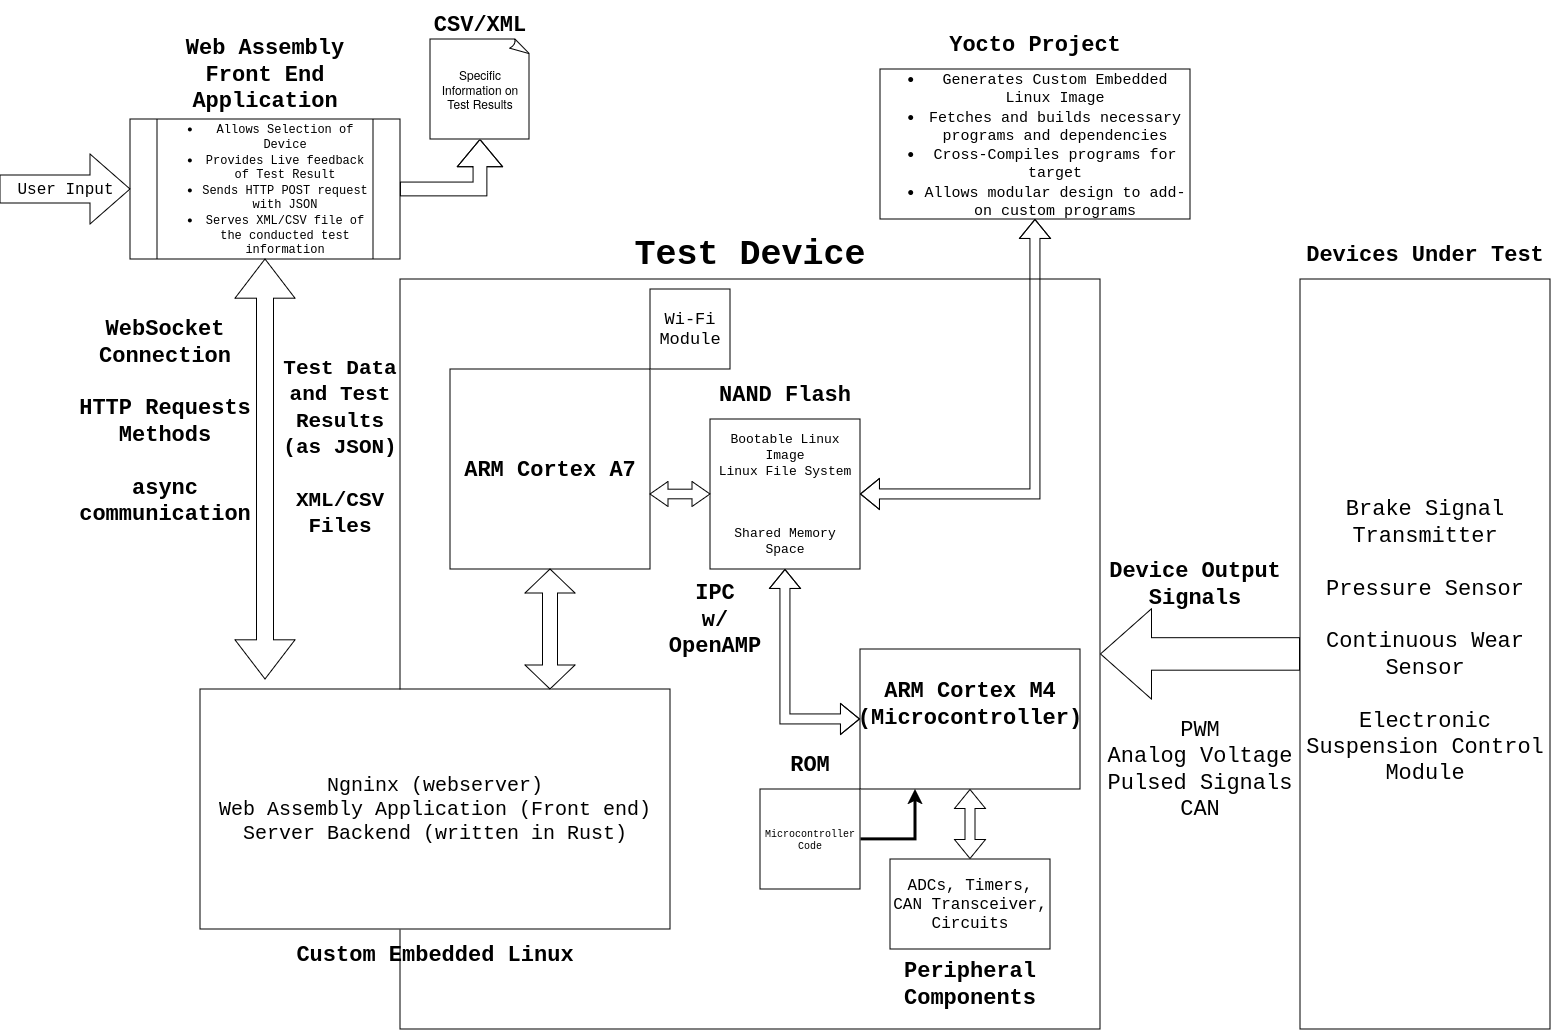

The diagram above was exported from draw.io. Its source (the exported page's mxGraphModel, read from the mxfile embedded in the PNG):
<mxGraphModel dx="2047" dy="1406" grid="1" gridSize="10" guides="1" tooltips="1" connect="1" arrows="1" fold="1" page="1" pageScale="1" pageWidth="1600" pageHeight="1200" math="0" shadow="0">
  <root>
    <mxCell id="0" />
    <mxCell id="1" parent="0" />
    <mxCell id="RQCWcejDw2V3bfCDH09q-1" value="" style="rounded=0;whiteSpace=wrap;html=1;direction=south;fontFamily=Courier New;fontSize=22;" vertex="1" parent="1">
      <mxGeometry x="1300" y="290" width="250" height="750" as="geometry" />
    </mxCell>
    <mxCell id="RQCWcejDw2V3bfCDH09q-246" value="Devices Under Test" style="text;html=1;align=center;verticalAlign=middle;whiteSpace=wrap;rounded=0;fontFamily=Courier New;fontSize=22;fontStyle=1" vertex="1" parent="1">
      <mxGeometry x="1300" y="240" width="250" height="50" as="geometry" />
    </mxCell>
    <mxCell id="RQCWcejDw2V3bfCDH09q-247" value="Brake Signal Transmitter&lt;br style=&quot;font-size: 22px;&quot;&gt;&lt;br style=&quot;font-size: 22px;&quot;&gt;Pressure Sensor&lt;br style=&quot;font-size: 22px;&quot;&gt;&lt;br style=&quot;font-size: 22px;&quot;&gt;Continuous Wear Sensor&lt;br style=&quot;font-size: 22px;&quot;&gt;&lt;br style=&quot;font-size: 22px;&quot;&gt;Electronic Suspension Control Module&lt;div style=&quot;font-size: 22px;&quot;&gt;&lt;br style=&quot;font-size: 22px;&quot;&gt;&lt;/div&gt;" style="text;html=1;align=center;verticalAlign=middle;whiteSpace=wrap;rounded=0;fontFamily=Courier New;fontSize=22;" vertex="1" parent="1">
      <mxGeometry x="1300" y="290" width="250" height="750" as="geometry" />
    </mxCell>
    <mxCell id="RQCWcejDw2V3bfCDH09q-259" value="" style="rounded=0;whiteSpace=wrap;html=1;" vertex="1" parent="1">
      <mxGeometry x="400" y="290" width="700" height="750" as="geometry" />
    </mxCell>
    <mxCell id="RQCWcejDw2V3bfCDH09q-261" value="" style="shape=flexArrow;endArrow=classic;html=1;rounded=0;endWidth=56.875;endSize=16.662499999999998;width=32.5;entryX=1;entryY=0.5;entryDx=0;entryDy=0;exitX=0;exitY=0.5;exitDx=0;exitDy=0;" edge="1" parent="1" source="RQCWcejDw2V3bfCDH09q-247" target="RQCWcejDw2V3bfCDH09q-259">
      <mxGeometry width="50" height="50" relative="1" as="geometry">
        <mxPoint x="970" y="760" as="sourcePoint" />
        <mxPoint x="1020" y="710" as="targetPoint" />
        <Array as="points" />
      </mxGeometry>
    </mxCell>
    <mxCell id="RQCWcejDw2V3bfCDH09q-263" value="Device Output Signals" style="text;html=1;align=center;verticalAlign=middle;whiteSpace=wrap;rounded=0;fontFamily=Courier New;fontSize=22;fontStyle=1" vertex="1" parent="1">
      <mxGeometry x="1100" y="570" width="190" height="50" as="geometry" />
    </mxCell>
    <mxCell id="RQCWcejDw2V3bfCDH09q-264" value="PWM&lt;br&gt;Analog Voltage&lt;br&gt;Pulsed Signals&lt;br&gt;CAN" style="text;html=1;align=center;verticalAlign=middle;whiteSpace=wrap;rounded=0;fontFamily=Courier New;fontSize=22;" vertex="1" parent="1">
      <mxGeometry x="1100" y="690" width="200" height="180" as="geometry" />
    </mxCell>
    <mxCell id="RQCWcejDw2V3bfCDH09q-266" value="Test Device" style="text;html=1;align=center;verticalAlign=middle;whiteSpace=wrap;rounded=0;fontFamily=Courier New;fontSize=35;fontStyle=1" vertex="1" parent="1">
      <mxGeometry x="400" y="240" width="700" height="50" as="geometry" />
    </mxCell>
    <mxCell id="RQCWcejDw2V3bfCDH09q-267" value="" style="rounded=0;whiteSpace=wrap;html=1;" vertex="1" parent="1">
      <mxGeometry x="860" y="660" width="220" height="140" as="geometry" />
    </mxCell>
    <mxCell id="RQCWcejDw2V3bfCDH09q-269" value="ARM Cortex M4&lt;br&gt;(Microcontroller)" style="text;html=1;align=center;verticalAlign=middle;whiteSpace=wrap;rounded=0;fontFamily=Courier New;fontSize=22;fontStyle=1" vertex="1" parent="1">
      <mxGeometry x="860" y="690" width="220" height="50" as="geometry" />
    </mxCell>
    <mxCell id="RQCWcejDw2V3bfCDH09q-270" value="&lt;font style=&quot;font-size: 16px;&quot;&gt;ADCs, Timers, CAN Transceiver,&lt;br&gt;Circuits&lt;br&gt;&lt;/font&gt;" style="rounded=0;whiteSpace=wrap;html=1;fontFamily=Courier New;" vertex="1" parent="1">
      <mxGeometry x="890" y="870" width="160" height="90" as="geometry" />
    </mxCell>
    <mxCell id="RQCWcejDw2V3bfCDH09q-271" value="" style="shape=flexArrow;endArrow=classic;startArrow=classic;html=1;rounded=0;entryX=0.5;entryY=1;entryDx=0;entryDy=0;exitX=0.5;exitY=0;exitDx=0;exitDy=0;" edge="1" parent="1" source="RQCWcejDw2V3bfCDH09q-270" target="RQCWcejDw2V3bfCDH09q-267">
      <mxGeometry width="100" height="100" relative="1" as="geometry">
        <mxPoint x="780" y="760" as="sourcePoint" />
        <mxPoint x="880" y="660" as="targetPoint" />
      </mxGeometry>
    </mxCell>
    <mxCell id="RQCWcejDw2V3bfCDH09q-272" value="Peripheral Components" style="text;html=1;align=center;verticalAlign=middle;whiteSpace=wrap;rounded=0;fontFamily=Courier New;fontSize=22;fontStyle=1;direction=west;" vertex="1" parent="1">
      <mxGeometry x="890" y="970" width="160" height="50" as="geometry" />
    </mxCell>
    <mxCell id="RQCWcejDw2V3bfCDH09q-281" style="edgeStyle=orthogonalEdgeStyle;rounded=0;orthogonalLoop=1;jettySize=auto;html=1;exitX=1;exitY=0.5;exitDx=0;exitDy=0;entryX=0.25;entryY=1;entryDx=0;entryDy=0;strokeWidth=3;" edge="1" parent="1" source="RQCWcejDw2V3bfCDH09q-278" target="RQCWcejDw2V3bfCDH09q-267">
      <mxGeometry relative="1" as="geometry" />
    </mxCell>
    <mxCell id="RQCWcejDw2V3bfCDH09q-278" value="Microcontroller&lt;br style=&quot;font-size: 10px;&quot;&gt;Code" style="whiteSpace=wrap;html=1;aspect=fixed;fontSize=10;fontFamily=Courier New;" vertex="1" parent="1">
      <mxGeometry x="760" y="800" width="100" height="100" as="geometry" />
    </mxCell>
    <mxCell id="RQCWcejDw2V3bfCDH09q-279" value="ROM" style="text;html=1;align=center;verticalAlign=middle;whiteSpace=wrap;rounded=0;fontFamily=Courier New;fontSize=22;fontStyle=1;direction=west;" vertex="1" parent="1">
      <mxGeometry x="760" y="750" width="100" height="50" as="geometry" />
    </mxCell>
    <mxCell id="RQCWcejDw2V3bfCDH09q-282" value="" style="whiteSpace=wrap;html=1;aspect=fixed;" vertex="1" parent="1">
      <mxGeometry x="450" y="380" width="200" height="200" as="geometry" />
    </mxCell>
    <mxCell id="RQCWcejDw2V3bfCDH09q-283" value="ARM Cortex A7" style="text;html=1;align=center;verticalAlign=middle;whiteSpace=wrap;rounded=0;fontFamily=Courier New;fontSize=22;fontStyle=1" vertex="1" parent="1">
      <mxGeometry x="450" y="455" width="200" height="50" as="geometry" />
    </mxCell>
    <mxCell id="RQCWcejDw2V3bfCDH09q-286" value="&lt;font style=&quot;font-size: 20px;&quot; face=&quot;Courier New&quot;&gt;Ngninx (webserver)&lt;br&gt;Web Assembly Application (Front end)&lt;br&gt;Server Backend (written in Rust)&lt;br&gt;&lt;/font&gt;" style="rounded=0;whiteSpace=wrap;html=1;" vertex="1" parent="1">
      <mxGeometry x="200" y="700" width="470" height="240" as="geometry" />
    </mxCell>
    <mxCell id="RQCWcejDw2V3bfCDH09q-288" value="" style="shape=doubleArrow;whiteSpace=wrap;html=1;direction=south;" vertex="1" parent="1">
      <mxGeometry x="525" y="580" width="50" height="120" as="geometry" />
    </mxCell>
    <mxCell id="RQCWcejDw2V3bfCDH09q-289" value="Custom Embedded Linux" style="text;html=1;align=center;verticalAlign=middle;whiteSpace=wrap;rounded=0;fontFamily=Courier New;fontSize=22;fontStyle=1" vertex="1" parent="1">
      <mxGeometry x="200" y="940" width="470" height="50" as="geometry" />
    </mxCell>
    <mxCell id="RQCWcejDw2V3bfCDH09q-294" value="Wi-Fi&lt;br style=&quot;font-size: 17px;&quot;&gt;Module" style="whiteSpace=wrap;html=1;aspect=fixed;fontFamily=Courier New;fontSize=17;" vertex="1" parent="1">
      <mxGeometry x="650" y="300" width="80" height="80" as="geometry" />
    </mxCell>
    <mxCell id="RQCWcejDw2V3bfCDH09q-295" value="Bootable Linux Image&lt;br style=&quot;font-size: 13px;&quot;&gt;Linux File System&lt;br style=&quot;font-size: 13px;&quot;&gt;&lt;br style=&quot;font-size: 13px;&quot;&gt;&lt;br style=&quot;font-size: 13px;&quot;&gt;&lt;br style=&quot;font-size: 13px;&quot;&gt;Shared Memory Space" style="whiteSpace=wrap;html=1;aspect=fixed;fontFamily=Courier New;fontSize=13;" vertex="1" parent="1">
      <mxGeometry x="710" y="430" width="150" height="150" as="geometry" />
    </mxCell>
    <mxCell id="RQCWcejDw2V3bfCDH09q-296" value="NAND Flash" style="text;html=1;align=center;verticalAlign=middle;whiteSpace=wrap;rounded=0;fontFamily=Courier New;fontSize=22;fontStyle=1" vertex="1" parent="1">
      <mxGeometry x="710" y="380" width="150" height="50" as="geometry" />
    </mxCell>
    <mxCell id="RQCWcejDw2V3bfCDH09q-297" value="" style="shape=doubleArrow;whiteSpace=wrap;html=1;arrowWidth=0.3828571428571377;arrowSize=0.3;" vertex="1" parent="1">
      <mxGeometry x="650" y="492.5" width="60" height="25" as="geometry" />
    </mxCell>
    <mxCell id="RQCWcejDw2V3bfCDH09q-299" value="" style="shape=flexArrow;endArrow=classic;startArrow=classic;html=1;rounded=0;entryX=0.5;entryY=1;entryDx=0;entryDy=0;exitX=0;exitY=0.5;exitDx=0;exitDy=0;" edge="1" parent="1" source="RQCWcejDw2V3bfCDH09q-267" target="RQCWcejDw2V3bfCDH09q-295">
      <mxGeometry width="100" height="100" relative="1" as="geometry">
        <mxPoint x="600" y="660" as="sourcePoint" />
        <mxPoint x="700" y="560" as="targetPoint" />
        <Array as="points">
          <mxPoint x="785" y="730" />
        </Array>
      </mxGeometry>
    </mxCell>
    <mxCell id="RQCWcejDw2V3bfCDH09q-300" value="IPC&lt;div&gt;w/ OpenAMP&lt;br&gt;&lt;/div&gt;" style="text;html=1;align=center;verticalAlign=middle;whiteSpace=wrap;rounded=0;fontFamily=Courier New;fontSize=22;fontStyle=1" vertex="1" parent="1">
      <mxGeometry x="650" y="580" width="130" height="100" as="geometry" />
    </mxCell>
    <mxCell id="RQCWcejDw2V3bfCDH09q-301" value="&lt;ul style=&quot;font-size: 15px;&quot;&gt;&lt;li&gt;&lt;font style=&quot;font-size: 15px;&quot;&gt;Generates Custom Embedded Linux Image&lt;/font&gt;&lt;/li&gt;&lt;li&gt;&lt;font style=&quot;font-size: 15px;&quot;&gt;Fetches and builds necessary programs and dependencies&lt;br&gt;&lt;/font&gt;&lt;/li&gt;&lt;li&gt;&lt;font style=&quot;font-size: 15px;&quot;&gt;Cross-Compiles programs for target&lt;/font&gt;&lt;/li&gt;&lt;li&gt;&lt;font style=&quot;font-size: 15px;&quot;&gt;Allows modular design to add-on custom programs&lt;br&gt;&lt;/font&gt;&lt;/li&gt;&lt;/ul&gt;" style="rounded=0;whiteSpace=wrap;html=1;fontFamily=Courier New;" vertex="1" parent="1">
      <mxGeometry x="880" y="80" width="310" height="150" as="geometry" />
    </mxCell>
    <mxCell id="RQCWcejDw2V3bfCDH09q-304" value="Yocto Project" style="text;html=1;align=center;verticalAlign=middle;whiteSpace=wrap;rounded=0;fontFamily=Courier New;fontSize=22;fontStyle=1" vertex="1" parent="1">
      <mxGeometry x="880" y="30" width="310" height="50" as="geometry" />
    </mxCell>
    <mxCell id="RQCWcejDw2V3bfCDH09q-305" value="" style="shape=flexArrow;endArrow=classic;startArrow=classic;html=1;rounded=0;entryX=0.5;entryY=1;entryDx=0;entryDy=0;exitX=1;exitY=0.5;exitDx=0;exitDy=0;labelBackgroundColor=default;" edge="1" parent="1" source="RQCWcejDw2V3bfCDH09q-295" target="RQCWcejDw2V3bfCDH09q-301">
      <mxGeometry width="100" height="100" relative="1" as="geometry">
        <mxPoint x="910" y="590" as="sourcePoint" />
        <mxPoint x="1010" y="490" as="targetPoint" />
        <Array as="points">
          <mxPoint x="1035" y="505" />
        </Array>
      </mxGeometry>
    </mxCell>
    <mxCell id="RQCWcejDw2V3bfCDH09q-306" value="&lt;ul style=&quot;font-size: 12px;&quot;&gt;&lt;li style=&quot;font-size: 12px;&quot;&gt;Allows Selection of Device&lt;/li&gt;&lt;li style=&quot;font-size: 12px;&quot;&gt;Provides Live feedback of Test Result&lt;/li&gt;&lt;li style=&quot;font-size: 12px;&quot;&gt;Sends HTTP POST request&lt;br style=&quot;font-size: 12px;&quot;&gt;with JSON&lt;br style=&quot;font-size: 12px;&quot;&gt;&lt;/li&gt;&lt;li style=&quot;font-size: 12px;&quot;&gt;Serves XML/CSV file of the conducted test information&lt;br style=&quot;font-size: 12px;&quot;&gt;&lt;/li&gt;&lt;/ul&gt;" style="shape=process;whiteSpace=wrap;html=1;backgroundOutline=1;fontFamily=Courier New;fontSize=12;fontStyle=0" vertex="1" parent="1">
      <mxGeometry x="130" y="130" width="270" height="140" as="geometry" />
    </mxCell>
    <mxCell id="RQCWcejDw2V3bfCDH09q-307" value="Web Assembly&lt;br&gt;Front End Application" style="text;html=1;align=center;verticalAlign=middle;whiteSpace=wrap;rounded=0;fontFamily=Courier New;fontSize=22;fontStyle=1" vertex="1" parent="1">
      <mxGeometry x="130" y="40" width="270" height="90" as="geometry" />
    </mxCell>
    <mxCell id="RQCWcejDw2V3bfCDH09q-308" value="User Input" style="html=1;shadow=0;dashed=0;align=center;verticalAlign=middle;shape=mxgraph.arrows2.arrow;dy=0.6;dx=40;direction=east;notch=0;fontFamily=Courier New;fontSize=16;" vertex="1" parent="1">
      <mxGeometry y="165" width="130" height="70" as="geometry" />
    </mxCell>
    <mxCell id="RQCWcejDw2V3bfCDH09q-310" value="" style="shape=doubleArrow;whiteSpace=wrap;html=1;direction=south;arrowWidth=0.28333333333333904;arrowSize=0.09325396825396816;" vertex="1" parent="1">
      <mxGeometry x="235" y="270" width="60" height="420" as="geometry" />
    </mxCell>
    <mxCell id="RQCWcejDw2V3bfCDH09q-312" value="WebSocket&lt;br&gt;Connection&lt;br&gt;&lt;br&gt;HTTP Requests Methods&lt;br&gt;&lt;br&gt;async communication" style="text;html=1;align=center;verticalAlign=middle;whiteSpace=wrap;rounded=0;fontFamily=Courier New;fontSize=22;fontStyle=1" vertex="1" parent="1">
      <mxGeometry x="80" y="315" width="170" height="235" as="geometry" />
    </mxCell>
    <mxCell id="RQCWcejDw2V3bfCDH09q-313" value="&lt;font style=&quot;font-size: 21px;&quot;&gt; Test Data and Test Results (as JSON)&lt;br&gt;&lt;br&gt;XML/CSV&lt;br&gt;Files&lt;/font&gt;&lt;div style=&quot;font-size: 21px;&quot;&gt;&lt;font style=&quot;font-size: 21px;&quot;&gt;&lt;br&gt;&lt;/font&gt;&lt;/div&gt;" style="text;html=1;align=center;verticalAlign=middle;whiteSpace=wrap;rounded=0;fontFamily=Courier New;fontSize=22;fontStyle=1" vertex="1" parent="1">
      <mxGeometry x="280" y="280" width="120" height="380" as="geometry" />
    </mxCell>
    <mxCell id="RQCWcejDw2V3bfCDH09q-315" value="" style="shape=flexArrow;endArrow=classic;html=1;rounded=0;exitX=1;exitY=0.5;exitDx=0;exitDy=0;endWidth=30.52154195011338;endSize=8.745238095238093;width=13.809523809523808;entryX=0.5;entryY=1;entryDx=0;entryDy=0;entryPerimeter=0;" edge="1" parent="1" source="RQCWcejDw2V3bfCDH09q-306" target="RQCWcejDw2V3bfCDH09q-318">
      <mxGeometry width="50" height="50" relative="1" as="geometry">
        <mxPoint x="480" y="320" as="sourcePoint" />
        <mxPoint x="560" y="200" as="targetPoint" />
        <Array as="points">
          <mxPoint x="480" y="200" />
        </Array>
      </mxGeometry>
    </mxCell>
    <mxCell id="RQCWcejDw2V3bfCDH09q-318" value="Specific Information on Test Results" style="whiteSpace=wrap;html=1;shape=mxgraph.basic.document" vertex="1" parent="1">
      <mxGeometry x="430" y="50" width="100" height="100" as="geometry" />
    </mxCell>
    <mxCell id="RQCWcejDw2V3bfCDH09q-319" value="CSV/XML" style="text;html=1;align=center;verticalAlign=middle;whiteSpace=wrap;rounded=0;fontFamily=Courier New;fontSize=22;fontStyle=1;direction=west;" vertex="1" parent="1">
      <mxGeometry x="430" y="10" width="100" height="50" as="geometry" />
    </mxCell>
  </root>
</mxGraphModel>